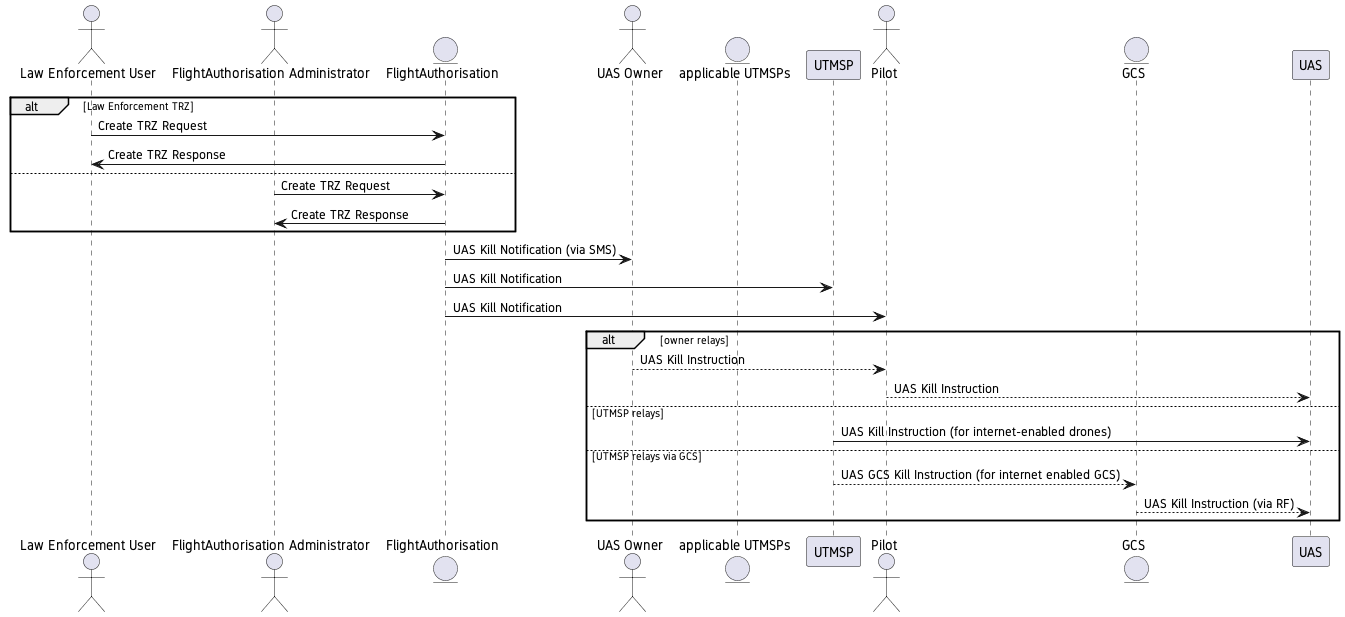

The diagram above was rendered by PlantUML. Its source (embedded in the PNG):
@startuml
!include ../common.puml

actor "Law Enforcement User" as leuser
actor "FlightAuthorisation Administrator" as admin
entity FlightAuthorisation
actor "UAS Owner" as owner

alt Law Enforcement TRZ
leuser -> FlightAuthorisation : Create TRZ Request
FlightAuthorisation -> leuser : Create TRZ Response
else
admin -> FlightAuthorisation : Create TRZ Request
FlightAuthorisation -> admin : Create TRZ Response
end



entity "applicable UTMSPs"
FlightAuthorisation -> owner : UAS Kill Notification (via SMS)
FlightAuthorisation -> "UTMSP" : UAS Kill Notification
actor Pilot
FlightAuthorisation -> "Pilot" : UAS Kill Notification

entity GCS
alt owner relays
owner --> Pilot : UAS Kill Instruction
Pilot --> UAS : UAS Kill Instruction
else UTMSP relays
"UTMSP" -> UAS : UAS Kill Instruction (for internet-enabled drones)
else UTMSP relays via GCS
"UTMSP" --> GCS : UAS GCS Kill Instruction (for internet enabled GCS)
GCS --> UAS : UAS Kill Instruction (via RF)
end

@enduml